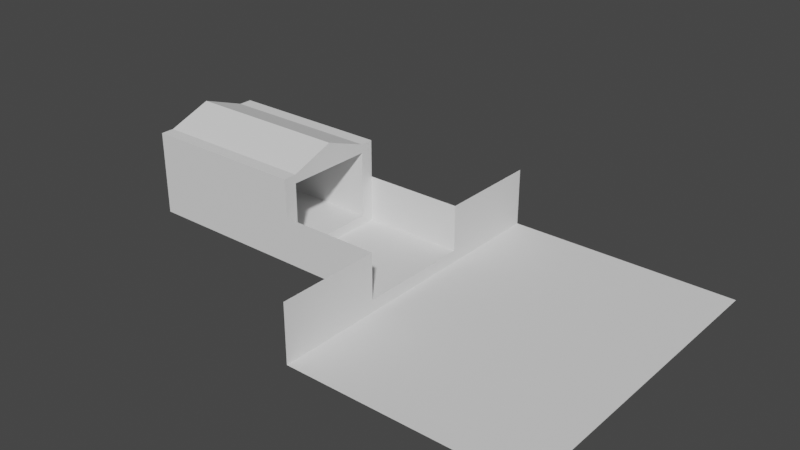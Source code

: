 # Source: garage.blend  (saved by Blender 2.83.20; exported with 4.5.12 LTS)
import bpy
from mathutils import Matrix  # noqa: F401  (used for matrix-valued properties, if any)

bpy.ops.wm.read_factory_settings(use_empty=True)
scene = bpy.context.scene
scene.name = 'Scene'

# ---- collections
col_collection = bpy.data.collections.new('Collection'); scene.collection.children.link(col_collection)

# ---- world
world_world = bpy.data.worlds.new('World'); scene.world = world_world
world_world.use_nodes = True; world_world.node_tree.nodes.clear()
_N = world_world.node_tree.nodes; _L = world_world.node_tree.links
n0 = _N.new('ShaderNodeOutputWorld'); n0.name = 'World Output'; n0.location = (300, 300)
n1 = _N.new('ShaderNodeBackground'); n1.name = 'Background'; n1.location = (10, 300)
n1.inputs[0].default_value = (0.05088, 0.05088, 0.05088, 1.0)
_L.new(n1.outputs[0], n0.inputs[0])
n0.is_active_output = True
world_world.color = (0.05088, 0.05088, 0.05088)
world_world.use_sun_shadow = False
world_world.sun_shadow_jitter_overblur = 0.0

# ---- meshes
me_plane = bpy.data.meshes.new('Plane')
me_plane.from_pydata([(-3.082, -2.141, 0.0), (3.082, -2.141, 0.0), (3.082, -1.645, 0.0), (-3.082, -1.645, 0.0), (-2.524, -2.141, 0.0), (-2.524, -1.645, 0.0), (-3.082, -2.141, 2.454), (-2.524, -2.141, 2.454), (3.082, -2.141, 2.454), (-2.524, -1.645, 2.454), (3.082, -1.645, 2.454), (-3.082, -1.645, 2.454), (-2.524, -2.141, 2.775), (3.082, -2.141, 2.775), (3.082, -1.645, 2.775), (-3.082, -2.141, 2.775), (-2.524, -1.645, 2.775), (-3.082, -1.645, 2.775), (-3.082, -1.645, -0.3497), (-3.082, -2.141, -0.3497), (-2.524, -2.141, -0.3497), (3.082, -2.141, -0.3497), (3.082, -1.645, -0.3497), (-2.524, -1.645, -0.3497), (-3.082, 2.141, 0.0), (3.082, 2.141, 0.0), (3.082, 1.645, 0.0), (-3.082, 1.645, 0.0), (-3.082, 0.0, 0.0), (3.082, 0.0, 0.0), (-2.524, 2.141, 0.0), (-2.524, 1.645, 0.0), (-2.524, 0.0, 0.0), (-3.082, 2.141, 2.454), (-2.524, 2.141, 2.454), (3.082, 2.141, 2.454), (-2.524, 1.645, 2.454), (3.082, 1.645, 2.454), (-2.524, 0.0, 2.454), (-3.082, 0.0, 2.454), (-3.082, 1.645, 2.454), (3.082, 0.0, 2.454), (-2.524, 2.141, 2.775), (3.082, 2.141, 2.775), (3.082, 1.645, 2.775), (-3.082, 2.141, 2.775), (-2.524, 1.645, 2.775), (-2.524, 0.0, 3.373), (-3.082, 1.645, 2.775), (-3.082, 0.0, 3.373), (3.082, 0.0, 3.373), (-3.082, 1.645, -0.3497), (-3.082, 2.141, -0.3497), (-2.524, 2.141, -0.3497), (3.082, 2.141, -0.3497), (-3.082, 0.0, -0.3497), (3.082, 1.645, -0.3497), (3.082, 0.0, -0.3497), (-2.524, 0.0, -0.3497), (-2.524, 1.645, -0.3497)], [], [(2, 22, 57, 29), (8, 10, 14, 13), (11, 6, 15, 17), (4, 1, 8, 7), (0, 4, 7, 6), (3, 0, 6, 11), (28, 3, 11, 39), (1, 2, 10, 8), (5, 32, 38, 9), (2, 5, 9, 10), (10, 41, 50, 14), (12, 13, 14, 16), (17, 16, 47, 49), (15, 12, 16, 17), (14, 50, 47, 16), (39, 11, 17, 49), (6, 7, 12, 15), (7, 8, 13, 12), (10, 9, 38, 41), (23, 58, 57, 22), (1, 4, 20, 21), (3, 28, 55, 18), (32, 5, 23, 58), (4, 0, 19, 20), (2, 1, 21, 22), (0, 3, 18, 19), (5, 2, 22, 23), (20, 23, 22, 21), (18, 23, 20, 19), (55, 58, 23, 18), (2, 29, 32, 5), (26, 29, 57, 56), (35, 43, 44, 37), (40, 48, 45, 33), (30, 34, 35, 25), (24, 33, 34, 30), (27, 40, 33, 24), (28, 39, 40, 27), (25, 35, 37, 26), (31, 36, 38, 32), (26, 37, 36, 31), (32, 38, 39, 28), (37, 44, 50, 41), (42, 46, 44, 43), (48, 49, 47, 46), (45, 48, 46, 42), (44, 46, 47, 50), (39, 49, 48, 40), (33, 45, 42, 34), (34, 42, 43, 35), (37, 41, 38, 36), (59, 56, 57, 58), (25, 54, 53, 30), (28, 55, 58, 32), (27, 51, 55, 28), (32, 58, 59, 31), (30, 53, 52, 24), (26, 56, 54, 25), (24, 52, 51, 27), (31, 59, 56, 26), (53, 54, 56, 59), (51, 52, 53, 59), (55, 51, 59, 58), (26, 31, 32, 29)])
_uv = me_plane.uv_layers.new(name='UVMap')
_uv.uv.foreach_set('vector', [0.8641, 0.2434, 0.8434, 0.2434, 0.8434, 0.1461, 0.8641, 0.1461, 0.0003204, 0.8468, 0.0296, 0.8468, 0.0296, 0.8657, 0.0003204, 0.8657, 0.8885, 0.7975, 0.9178, 0.7975, 0.9178, 0.8165, 0.8885, 0.8165, 0.4965, 0.2996, 0.4965, 0.6311, 0.3514, 0.6311, 0.3514, 0.2996, 0.4965, 0.2666, 0.4965, 0.2996, 0.3514, 0.2996, 0.3514, 0.2666, 0.8885, 0.6524, 0.9178, 0.6524, 0.9178, 0.7975, 0.8885, 0.7975, 0.7912, 0.6524, 0.8885, 0.6524, 0.8885, 0.7975, 0.7912, 0.7975, 0.0003204, 0.7017, 0.0296, 0.7017, 0.0296, 0.8468, 0.0003204, 0.8468, 0.7949, 0.1454, 0.6976, 0.1454, 0.6976, 0.0003205, 0.7949, 0.0003204, 0.0003205, 0.0003204, 0.3318, 0.0003204, 0.3318, 0.1454, 0.0003205, 0.1454, 0.0296, 0.8468, 0.1269, 0.8468, 0.1269, 0.9011, 0.0296, 0.8657, 0.664, 0.2659, 0.3325, 0.2659, 0.3325, 0.2367, 0.664, 0.2367, 0.697, 0.2367, 0.664, 0.2367, 0.664, 0.1331, 0.697, 0.1331, 0.697, 0.2659, 0.664, 0.2659, 0.664, 0.2367, 0.697, 0.2367, 0.3325, 0.2367, 0.3325, 0.1331, 0.664, 0.1331, 0.664, 0.2367, 0.7912, 0.7975, 0.8885, 0.7975, 0.8885, 0.8165, 0.7912, 0.8519, 0.3514, 0.2666, 0.3514, 0.2996, 0.3325, 0.2996, 0.3325, 0.2666, 0.3514, 0.2996, 0.3514, 0.6311, 0.3325, 0.6311, 0.3325, 0.2996, 0.0003205, 0.1454, 0.3318, 0.1454, 0.3318, 0.2427, 0.0003205, 0.2427, 0.3318, 0.4858, 0.3318, 0.5831, 0.0003204, 0.5831, 0.0003204, 0.4858, 0.4965, 0.6311, 0.4965, 0.2996, 0.5172, 0.2996, 0.5172, 0.6311, 0.8885, 0.6524, 0.7912, 0.6524, 0.7912, 0.6317, 0.8885, 0.6317, 0.9784, 0.2666, 0.9784, 0.3639, 0.9577, 0.3639, 0.9577, 0.2666, 0.4965, 0.2996, 0.4965, 0.2666, 0.5172, 0.2666, 0.5172, 0.2996, 0.0296, 0.7017, 0.0003204, 0.7017, 0.0003204, 0.681, 0.0296, 0.681, 0.9178, 0.6524, 0.8885, 0.6524, 0.8885, 0.6317, 0.9178, 0.6317, 0.9784, 0.3639, 0.9784, 0.6954, 0.9577, 0.6954, 0.9577, 0.3639, 0.957, 0.5981, 0.9278, 0.5981, 0.9278, 0.2666, 0.957, 0.2666, 0.9278, 0.6311, 0.9278, 0.5981, 0.957, 0.5981, 0.957, 0.6311, 0.8305, 0.6311, 0.8305, 0.5981, 0.9278, 0.5981, 0.9278, 0.6311, 0.664, 0.6317, 0.664, 0.729, 0.3325, 0.729, 0.3325, 0.6317, 0.8641, 0.04877, 0.8641, 0.1461, 0.8434, 0.1461, 0.8434, 0.04877, 0.2535, 0.8468, 0.2535, 0.8657, 0.2242, 0.8657, 0.2242, 0.8468, 0.6939, 0.7975, 0.6939, 0.8165, 0.6646, 0.8165, 0.6646, 0.7975, 0.5385, 0.2996, 0.6836, 0.2996, 0.6836, 0.6311, 0.5385, 0.6311, 0.5385, 0.2666, 0.6836, 0.2666, 0.6836, 0.2996, 0.5385, 0.2996, 0.6939, 0.6524, 0.6939, 0.7975, 0.6646, 0.7975, 0.6646, 0.6524, 0.7912, 0.6524, 0.7912, 0.7975, 0.6939, 0.7975, 0.6939, 0.6524, 0.2535, 0.7017, 0.2535, 0.8468, 0.2242, 0.8468, 0.2242, 0.7017, 0.8427, 0.2434, 0.6976, 0.2434, 0.6976, 0.1461, 0.8427, 0.1461, 0.0003204, 0.4851, 0.0003204, 0.34, 0.3318, 0.34, 0.3318, 0.4851, 0.2541, 0.8261, 0.2541, 0.681, 0.2871, 0.681, 0.2871, 0.8261, 0.2242, 0.8468, 0.2242, 0.8657, 0.1269, 0.9011, 0.1269, 0.8468, 0.664, 0.0003205, 0.664, 0.0296, 0.3325, 0.0296, 0.3325, 0.0003204, 0.697, 0.0296, 0.697, 0.1331, 0.664, 0.1331, 0.664, 0.0296, 0.697, 0.0003204, 0.697, 0.0296, 0.664, 0.0296, 0.664, 0.0003205, 0.3325, 0.0296, 0.664, 0.0296, 0.664, 0.1331, 0.3325, 0.1331, 0.7912, 0.7975, 0.7912, 0.8519, 0.6939, 0.8165, 0.6939, 0.7975, 0.6836, 0.2666, 0.7026, 0.2666, 0.7026, 0.2996, 0.6836, 0.2996, 0.6836, 0.2996, 0.7026, 0.2996, 0.7026, 0.6311, 0.6836, 0.6311, 0.0003204, 0.34, 0.0003205, 0.2427, 0.3318, 0.2427, 0.3318, 0.34, 0.3318, 0.6803, 0.0003205, 0.6803, 0.0003204, 0.5831, 0.3318, 0.5831, 0.5385, 0.6311, 0.5179, 0.6311, 0.5179, 0.2996, 0.5385, 0.2996, 0.2871, 0.8261, 0.2871, 0.8468, 0.2541, 0.8468, 0.2541, 0.8261, 0.6939, 0.6524, 0.6939, 0.6317, 0.7912, 0.6317, 0.7912, 0.6524, 0.9997, 0.6954, 0.979, 0.6954, 0.979, 0.5981, 0.9997, 0.5981, 0.5385, 0.2996, 0.5179, 0.2996, 0.5179, 0.2666, 0.5385, 0.2666, 0.2242, 0.7017, 0.2242, 0.681, 0.2535, 0.681, 0.2535, 0.7017, 0.6646, 0.6524, 0.6646, 0.6317, 0.6939, 0.6317, 0.6939, 0.6524, 0.9997, 0.5981, 0.979, 0.5981, 0.979, 0.2666, 0.9997, 0.2666, 0.8298, 0.2996, 0.8298, 0.6311, 0.8005, 0.6311, 0.8005, 0.2996, 0.8005, 0.2666, 0.8298, 0.2666, 0.8298, 0.2996, 0.8005, 0.2996, 0.7032, 0.2666, 0.8005, 0.2666, 0.8005, 0.2996, 0.7032, 0.2996, 0.664, 0.8263, 0.3325, 0.8263, 0.3325, 0.729, 0.664, 0.729])
me_plane.use_remesh_fix_poles = True
me_plane.use_remesh_preserve_attributes = False
me_plane.use_mirror_vertex_groups = False
me_plane.update()
me_plane_001 = bpy.data.meshes.new('Plane.001')
me_plane_001.from_pydata([(3.082, -2.141, -0.3497), (3.082, -1.645, -0.3497), (3.082, 2.141, -0.3497), (3.082, 1.645, -0.3497), (3.082, 0.0, -0.3497), (6.828, -2.141, -0.3497), (6.828, -1.645, -0.3497), (6.828, 2.141, -0.3497), (6.828, 1.645, -0.3497), (6.828, 0.0, -0.3497), (6.828, -2.141, -0.8044), (6.828, -1.645, -0.8044), (6.828, 2.141, -0.8044), (6.828, 1.645, -0.8044), (6.828, 0.0, -0.8044), (15.45, -2.141, -0.8044), (15.45, -1.645, -0.8044), (15.45, 2.141, -0.8044), (15.45, 1.645, -0.8044), (15.45, 0.0, -0.8044), (6.828, -6.018, -0.3497), (6.828, 6.018, -0.3497), (6.828, -6.018, -0.8044), (6.828, 6.018, -0.8044), (15.45, -6.018, -0.8044), (15.45, 6.018, -0.8044), (3.082, -2.141, 1.374), (3.082, 2.141, 1.374), (6.828, -2.141, 1.374), (6.828, 2.141, 1.374), (6.828, -6.018, 1.374), (6.828, 6.018, 1.374)], [], [(3, 8, 7, 2), (1, 6, 9, 4), (4, 9, 8, 3), (0, 5, 6, 1), (7, 8, 13, 12), (6, 5, 10, 11), (8, 9, 14, 13), (9, 6, 11, 14), (12, 13, 18, 17), (11, 10, 15, 16), (13, 14, 19, 18), (14, 11, 16, 19), (7, 12, 23, 21), (12, 17, 25, 23), (10, 5, 20, 22), (15, 10, 22, 24), (5, 0, 26, 28), (20, 5, 28, 30), (7, 21, 31, 29), (2, 7, 29, 27)])
_uv = me_plane_001.uv_layers.new(name='UVMap')
_uv.uv.foreach_set('vector', [0.2242, 0.681, 0.2242, 0.681, 0.2535, 0.681, 0.2535, 0.681, 0.8434, 0.2434, 0.8434, 0.2434, 0.8434, 0.1461, 0.8434, 0.1461, 0.8434, 0.1461, 0.8434, 0.1461, 0.8434, 0.04877, 0.8434, 0.04877, 0.0003204, 0.681, 0.0003204, 0.681, 0.0296, 0.681, 0.0296, 0.681, 0.2535, 0.681, 0.2242, 0.681, 0.2242, 0.681, 0.2535, 0.681, 0.0296, 0.681, 0.0003204, 0.681, 0.0003204, 0.681, 0.0296, 0.681, 0.8434, 0.04877, 0.8434, 0.1461, 0.8434, 0.1461, 0.8434, 0.04877, 0.8434, 0.1461, 0.8434, 0.2434, 0.8434, 0.2434, 0.8434, 0.1461, 0.2535, 0.681, 0.2242, 0.681, 0.2242, 0.681, 0.2535, 0.681, 0.0296, 0.681, 0.0003204, 0.681, 0.0003204, 0.681, 0.0296, 0.681, 0.8434, 0.04877, 0.8434, 0.1461, 0.8434, 0.1461, 0.8434, 0.04877, 0.8434, 0.1461, 0.8434, 0.2434, 0.8434, 0.2434, 0.8434, 0.1461, 0.2535, 0.681, 0.2535, 0.681, 0.2535, 0.681, 0.2535, 0.681, 0.2535, 0.681, 0.2535, 0.681, 0.2535, 0.681, 0.2535, 0.681, 0.0003204, 0.681, 0.0003204, 0.681, 0.0003204, 0.681, 0.0003204, 0.681, 0.0003204, 0.681, 0.0003204, 0.681, 0.0003204, 0.681, 0.0003204, 0.681, 0.0003204, 0.681, 0.0003204, 0.681, 0.0003204, 0.681, 0.0003204, 0.681, 0.0003204, 0.681, 0.0003204, 0.681, 0.0003204, 0.681, 0.0003204, 0.681, 0.2535, 0.681, 0.2535, 0.681, 0.2535, 0.681, 0.2535, 0.681, 0.2535, 0.681, 0.2535, 0.681, 0.2535, 0.681, 0.2535, 0.681])
me_plane_001.use_remesh_fix_poles = True
me_plane_001.use_remesh_preserve_attributes = False
me_plane_001.use_mirror_vertex_groups = False
me_plane_001.update()

# ---- objects
ob_plane = bpy.data.objects.new('Plane', me_plane)
ob_plane_001 = bpy.data.objects.new('Plane.001', me_plane_001)

# ---- transforms, parenting, visibility, modifiers, constraints
ob_plane.location = (0.0, 0.0, 0.0)
ob_plane.lineart.crease_threshold = 0.0
ob_plane_001.location = (0.0, 0.0, 0.0)
ob_plane_001.lineart.crease_threshold = 0.0

# ---- collection membership
col_collection.objects.link(ob_plane)
col_collection.objects.link(ob_plane_001)

# ---- scene / render settings (as saved in the file)
scene.frame_start = 1; scene.frame_end = 250; scene.frame_set(1)
scene.render.engine = 'BLENDER_EEVEE_NEXT'
scene.cycles.use_denoising = False
scene.cycles.samples = 128
scene.cycles.sampling_pattern = 'TABULATED_SOBOL'
scene.cycles.use_adaptive_sampling = False
scene.cycles.use_light_tree = False
scene.view_settings.view_transform = 'Filmic'
bpy.context.view_layer.update()

# ---- added for rendering (the .blend has no active camera and no usable light): camera, sun
cam_auto = bpy.data.cameras.new('AutoCamera')
cam_auto.lens = 50.0
cam_auto.sensor_width = 36.0
cam_auto.clip_end = 1000.0
ob_auto_camera = bpy.data.objects.new('AutoCamera', cam_auto)
scene.collection.objects.link(ob_auto_camera)
ob_auto_camera.location = (26.987, -24.966, 17.9283)
ob_auto_camera.rotation_euler = (1.09748, -7.21219e-08, 0.694738)
scene.camera = ob_auto_camera
light_auto_sun = bpy.data.lights.new('AutoSun', 'SUN')
light_auto_sun.energy = 3.0
light_auto_sun.angle = 0.0523599
ob_auto_sun = bpy.data.objects.new('AutoSun', light_auto_sun)
scene.collection.objects.link(ob_auto_sun)
ob_auto_sun.rotation_euler = (0.872665, 0.174533, 0.523599)
bpy.context.view_layer.update()
